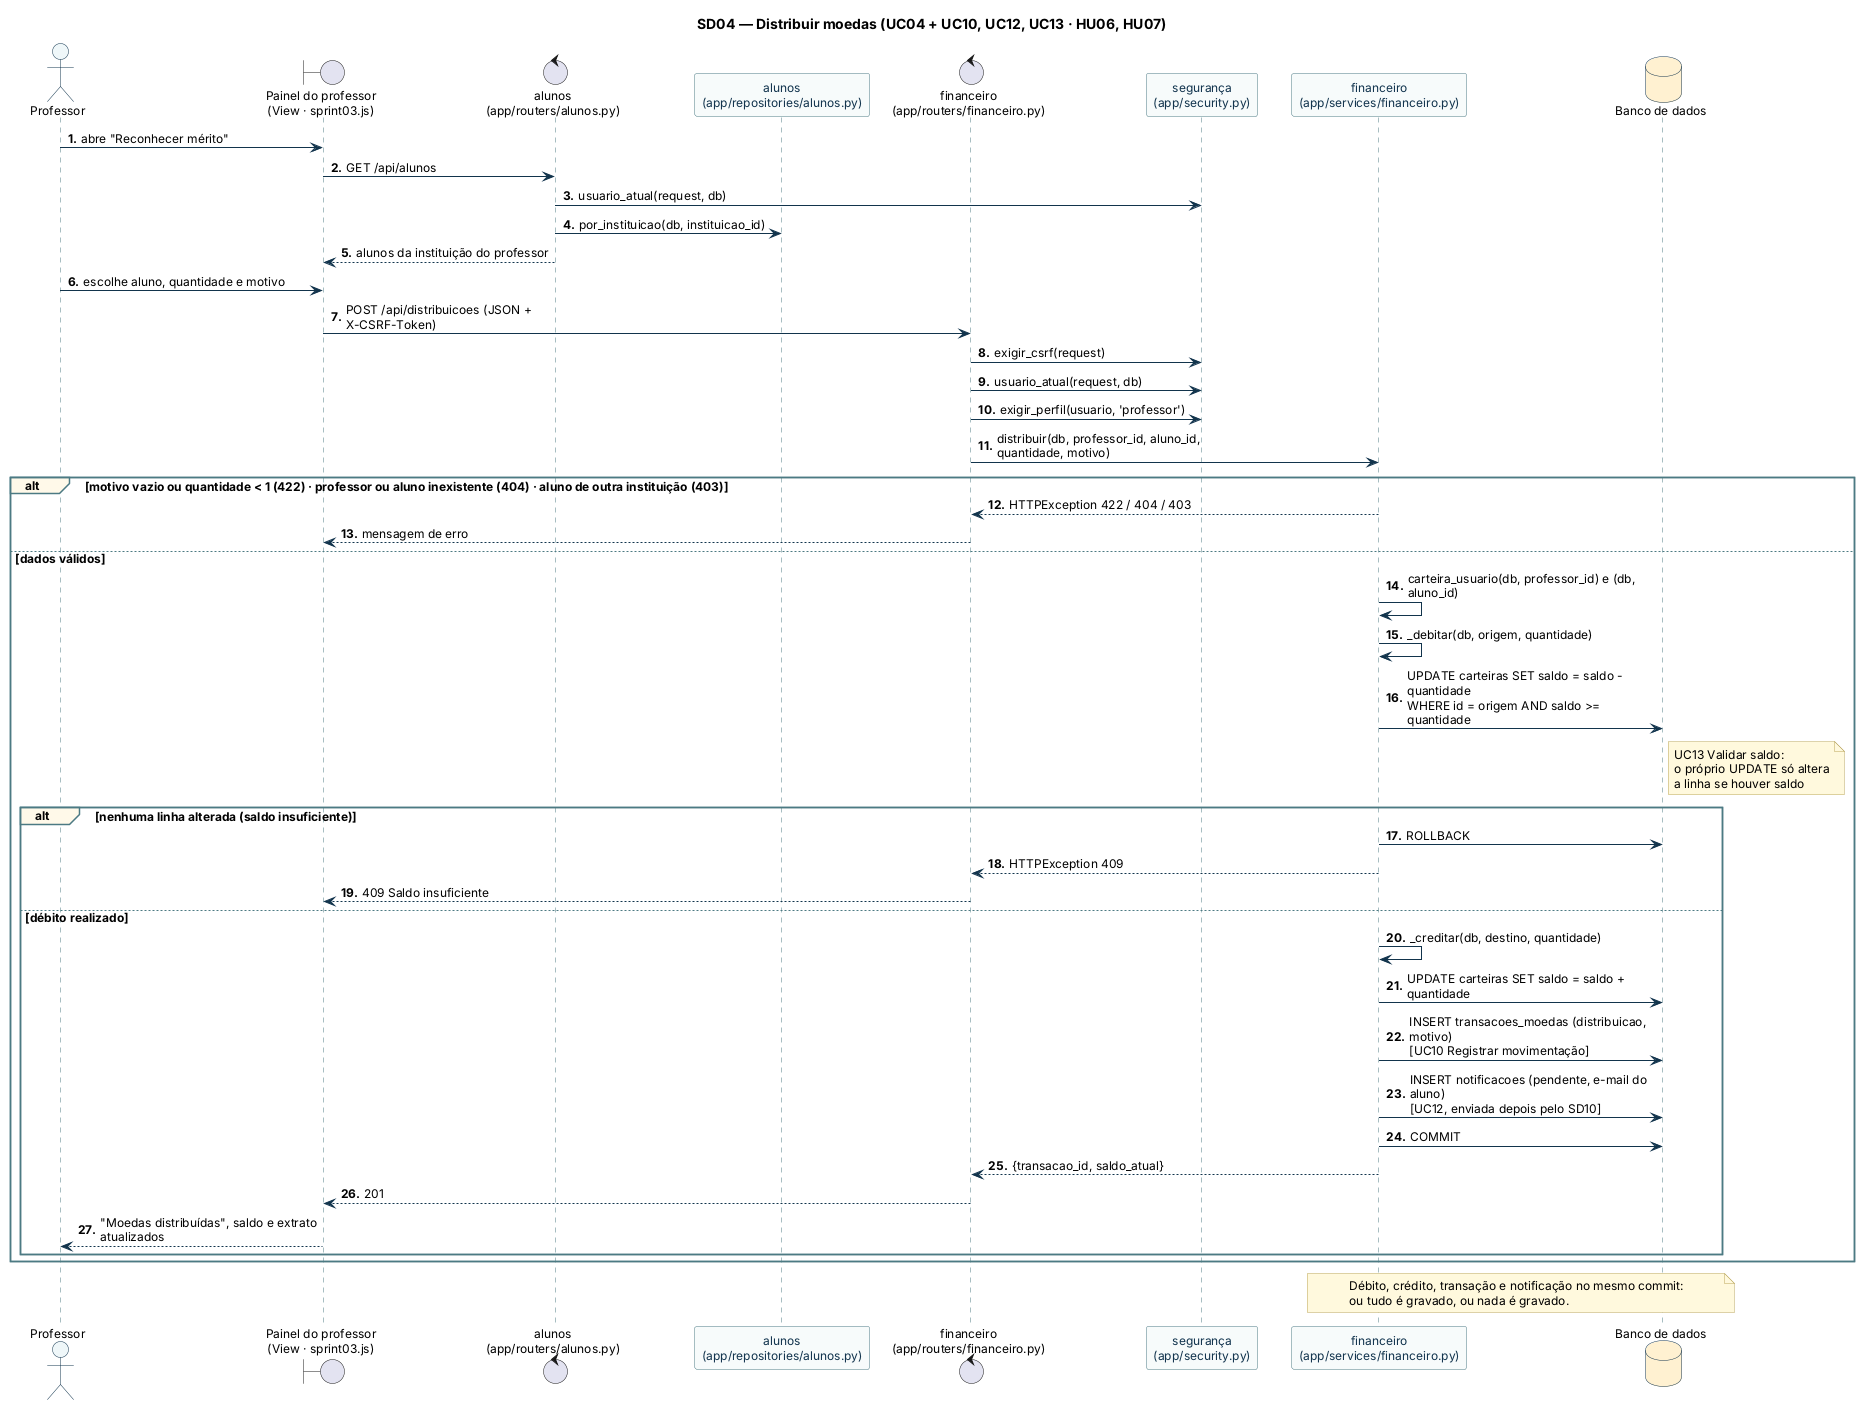

The diagram above was rendered by PlantUML. Its source (embedded in the PNG):
@startuml sd04_distribuir_moedas
!include _estilo.iuml
title SD04 — Distribuir moedas (UC04 + UC10, UC12, UC13 · HU06, HU07)

actor Professor
boundary "Painel do professor\n(View · sprint03.js)" as UI
control "alunos\n(app/routers/alunos.py)" as CA
participant "alunos\n(app/repositories/alunos.py)" as RA
control "financeiro\n(app/routers/financeiro.py)" as CF
participant "segurança\n(app/security.py)" as SEG
participant "financeiro\n(app/services/financeiro.py)" as SF
database "Banco de dados" as BD

Professor -> UI : abre "Reconhecer mérito"
UI -> CA : GET /api/alunos
CA -> SEG : usuario_atual(request, db)
CA -> RA : por_instituicao(db, instituicao_id)
CA --> UI : alunos da instituição do professor
Professor -> UI : escolhe aluno, quantidade e motivo
UI -> CF : POST /api/distribuicoes (JSON + X-CSRF-Token)
CF -> SEG : exigir_csrf(request)
CF -> SEG : usuario_atual(request, db)
CF -> SEG : exigir_perfil(usuario, 'professor')
CF -> SF : distribuir(db, professor_id, aluno_id, quantidade, motivo)
alt motivo vazio ou quantidade < 1 (422) · professor ou aluno inexistente (404) · aluno de outra instituição (403)
  SF --> CF : HTTPException 422 / 404 / 403
  CF --> UI : mensagem de erro
else dados válidos
  SF -> SF : carteira_usuario(db, professor_id) e (db, aluno_id)
  SF -> SF : _debitar(db, origem, quantidade)
  SF -> BD : UPDATE carteiras SET saldo = saldo - quantidade\nWHERE id = origem AND saldo >= quantidade
  note right of BD : UC13 Validar saldo:\no próprio UPDATE só altera\na linha se houver saldo
  alt nenhuma linha alterada (saldo insuficiente)
    SF -> BD : ROLLBACK
    SF --> CF : HTTPException 409
    CF --> UI : 409 Saldo insuficiente
  else débito realizado
    SF -> SF : _creditar(db, destino, quantidade)
    SF -> BD : UPDATE carteiras SET saldo = saldo + quantidade
    SF -> BD : INSERT transacoes_moedas (distribuicao, motivo)\n[UC10 Registrar movimentação]
    SF -> BD : INSERT notificacoes (pendente, e-mail do aluno)\n[UC12, enviada depois pelo SD10]
    SF -> BD : COMMIT
    SF --> CF : {transacao_id, saldo_atual}
    CF --> UI : 201
    UI --> Professor : "Moedas distribuídas", saldo e extrato atualizados
  end
end
note over SF, BD : Débito, crédito, transação e notificação no mesmo commit:\nou tudo é gravado, ou nada é gravado.
@enduml